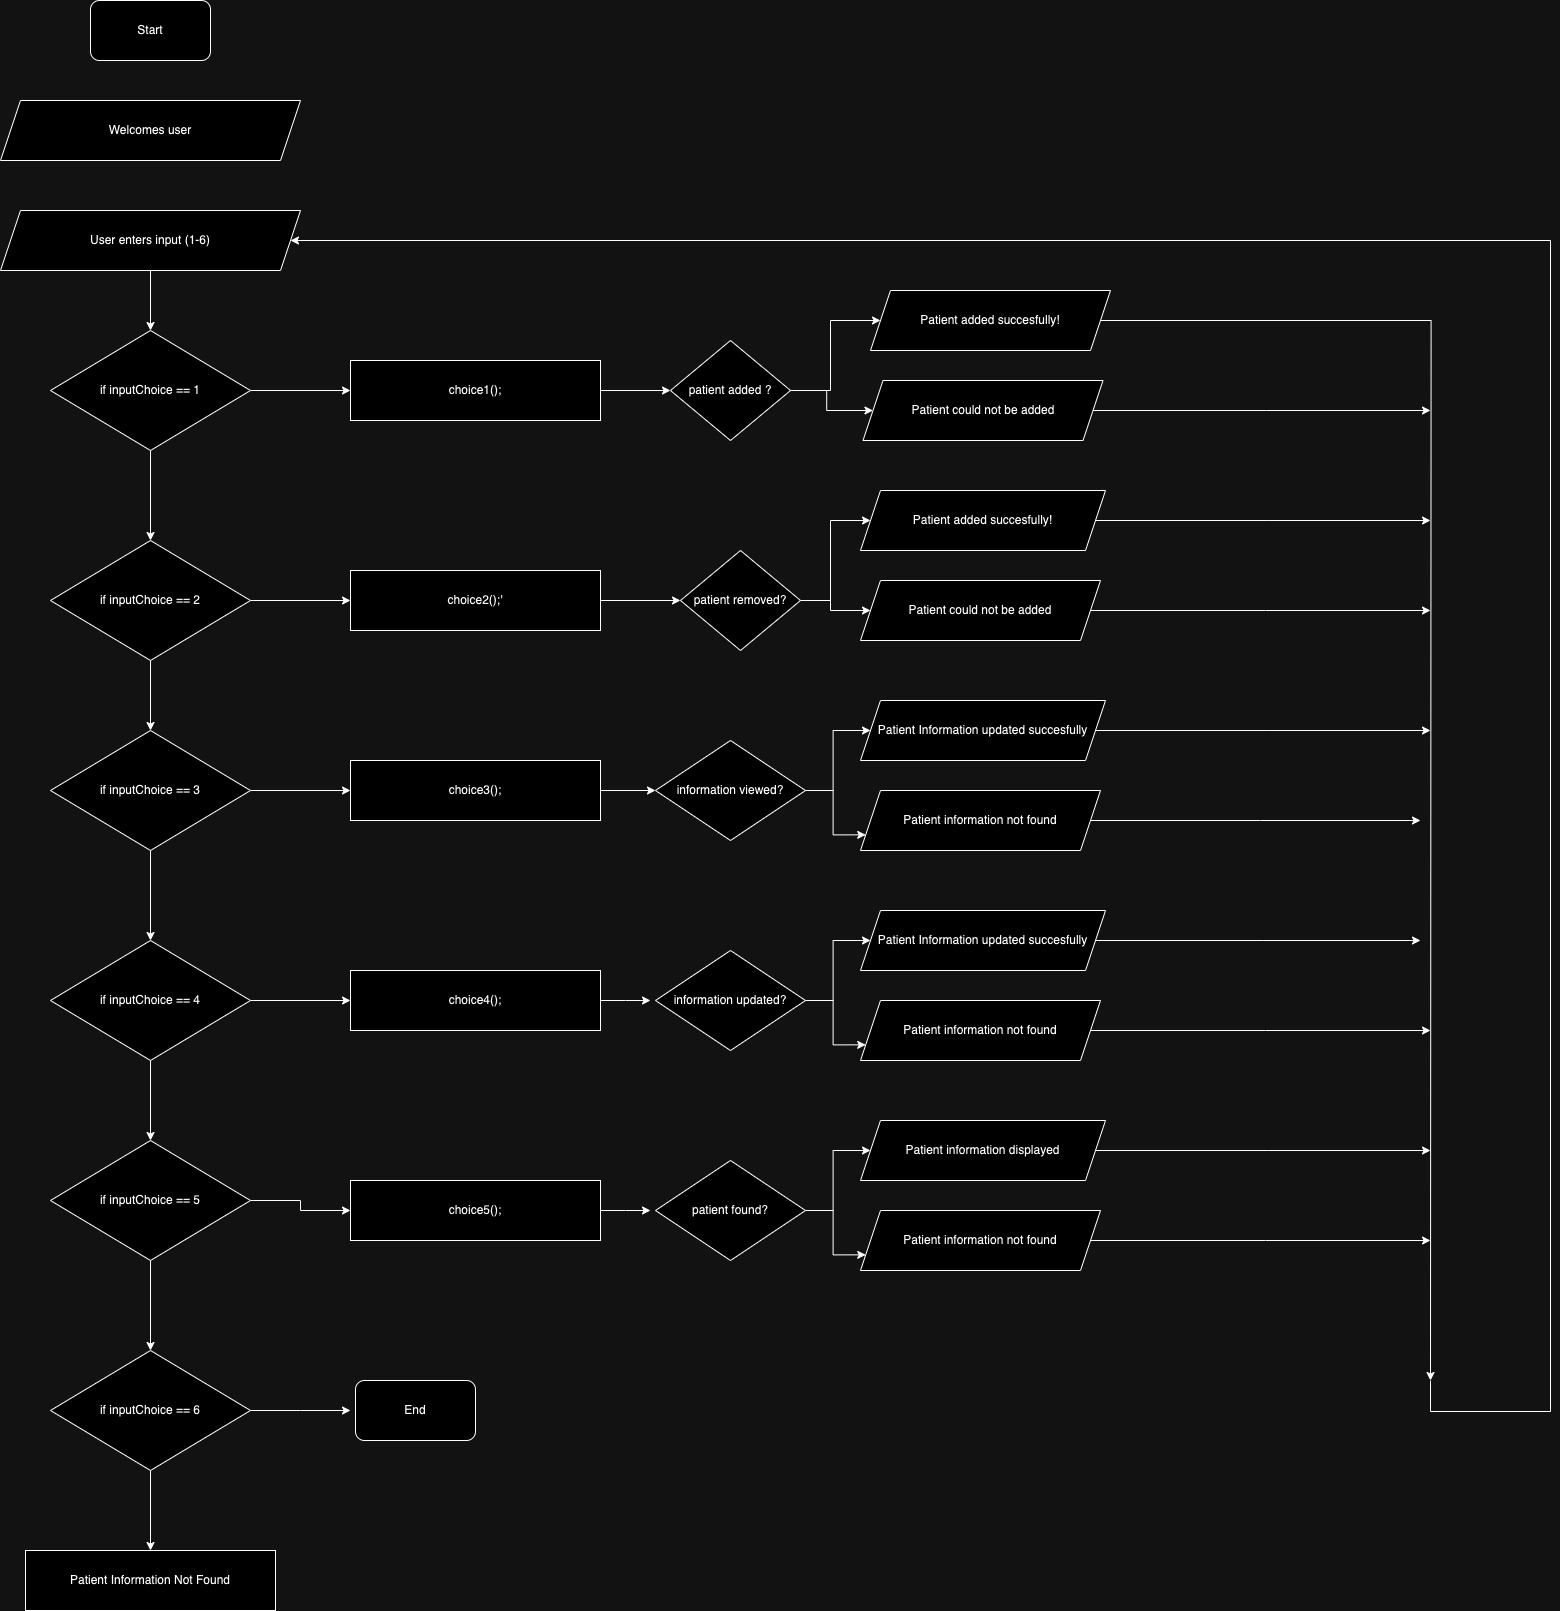

The diagram above was exported from draw.io. Its source (the exported page's mxGraphModel, read from the mxfile embedded in the PNG):
<mxGraphModel dx="2838" dy="1652" grid="1" gridSize="10" guides="1" tooltips="1" connect="1" arrows="1" fold="1" page="1" pageScale="1" pageWidth="850" pageHeight="1100" math="0" shadow="0">
  <root>
    <mxCell id="0" />
    <mxCell id="1" parent="0" />
    <mxCell id="cLC8UWuyyOvzgT_HziqT-1" value="Start" style="rounded=1;whiteSpace=wrap;html=1;" vertex="1" parent="1">
      <mxGeometry x="100" y="20" width="120" height="60" as="geometry" />
    </mxCell>
    <mxCell id="cLC8UWuyyOvzgT_HziqT-2" value="Welcomes user" style="shape=parallelogram;perimeter=parallelogramPerimeter;whiteSpace=wrap;html=1;fixedSize=1;" vertex="1" parent="1">
      <mxGeometry x="10" y="120" width="300" height="60" as="geometry" />
    </mxCell>
    <mxCell id="cLC8UWuyyOvzgT_HziqT-13" style="edgeStyle=orthogonalEdgeStyle;rounded=0;orthogonalLoop=1;jettySize=auto;html=1;" edge="1" parent="1" source="cLC8UWuyyOvzgT_HziqT-4" target="cLC8UWuyyOvzgT_HziqT-5">
      <mxGeometry relative="1" as="geometry" />
    </mxCell>
    <mxCell id="cLC8UWuyyOvzgT_HziqT-4" value="User enters input (1-6)" style="shape=parallelogram;perimeter=parallelogramPerimeter;whiteSpace=wrap;html=1;fixedSize=1;" vertex="1" parent="1">
      <mxGeometry x="10" y="230" width="300" height="60" as="geometry" />
    </mxCell>
    <mxCell id="cLC8UWuyyOvzgT_HziqT-14" style="edgeStyle=orthogonalEdgeStyle;rounded=0;orthogonalLoop=1;jettySize=auto;html=1;entryX=0;entryY=0.5;entryDx=0;entryDy=0;" edge="1" parent="1" source="cLC8UWuyyOvzgT_HziqT-5" target="cLC8UWuyyOvzgT_HziqT-9">
      <mxGeometry relative="1" as="geometry" />
    </mxCell>
    <mxCell id="cLC8UWuyyOvzgT_HziqT-18" style="edgeStyle=orthogonalEdgeStyle;rounded=0;orthogonalLoop=1;jettySize=auto;html=1;" edge="1" parent="1" source="cLC8UWuyyOvzgT_HziqT-5" target="cLC8UWuyyOvzgT_HziqT-6">
      <mxGeometry relative="1" as="geometry" />
    </mxCell>
    <mxCell id="cLC8UWuyyOvzgT_HziqT-5" value="if inputChoice == 1" style="rhombus;whiteSpace=wrap;html=1;" vertex="1" parent="1">
      <mxGeometry x="60" y="350" width="200" height="120" as="geometry" />
    </mxCell>
    <mxCell id="cLC8UWuyyOvzgT_HziqT-15" style="edgeStyle=orthogonalEdgeStyle;rounded=0;orthogonalLoop=1;jettySize=auto;html=1;" edge="1" parent="1" source="cLC8UWuyyOvzgT_HziqT-6" target="cLC8UWuyyOvzgT_HziqT-10">
      <mxGeometry relative="1" as="geometry" />
    </mxCell>
    <mxCell id="cLC8UWuyyOvzgT_HziqT-19" style="edgeStyle=orthogonalEdgeStyle;rounded=0;orthogonalLoop=1;jettySize=auto;html=1;entryX=0.5;entryY=0;entryDx=0;entryDy=0;" edge="1" parent="1" source="cLC8UWuyyOvzgT_HziqT-6" target="cLC8UWuyyOvzgT_HziqT-7">
      <mxGeometry relative="1" as="geometry" />
    </mxCell>
    <mxCell id="cLC8UWuyyOvzgT_HziqT-6" value="if inputChoice == 2" style="rhombus;whiteSpace=wrap;html=1;" vertex="1" parent="1">
      <mxGeometry x="60" y="560" width="200" height="120" as="geometry" />
    </mxCell>
    <mxCell id="cLC8UWuyyOvzgT_HziqT-16" style="edgeStyle=orthogonalEdgeStyle;rounded=0;orthogonalLoop=1;jettySize=auto;html=1;entryX=0;entryY=0.5;entryDx=0;entryDy=0;" edge="1" parent="1" source="cLC8UWuyyOvzgT_HziqT-7" target="cLC8UWuyyOvzgT_HziqT-11">
      <mxGeometry relative="1" as="geometry" />
    </mxCell>
    <mxCell id="cLC8UWuyyOvzgT_HziqT-20" style="edgeStyle=orthogonalEdgeStyle;rounded=0;orthogonalLoop=1;jettySize=auto;html=1;" edge="1" parent="1" source="cLC8UWuyyOvzgT_HziqT-7" target="cLC8UWuyyOvzgT_HziqT-8">
      <mxGeometry relative="1" as="geometry" />
    </mxCell>
    <mxCell id="cLC8UWuyyOvzgT_HziqT-7" value="if inputChoice == 3" style="rhombus;whiteSpace=wrap;html=1;" vertex="1" parent="1">
      <mxGeometry x="60" y="750" width="200" height="120" as="geometry" />
    </mxCell>
    <mxCell id="cLC8UWuyyOvzgT_HziqT-23" style="edgeStyle=orthogonalEdgeStyle;rounded=0;orthogonalLoop=1;jettySize=auto;html=1;entryX=0;entryY=0.5;entryDx=0;entryDy=0;" edge="1" parent="1" source="cLC8UWuyyOvzgT_HziqT-8" target="cLC8UWuyyOvzgT_HziqT-12">
      <mxGeometry relative="1" as="geometry" />
    </mxCell>
    <mxCell id="cLC8UWuyyOvzgT_HziqT-63" style="edgeStyle=orthogonalEdgeStyle;rounded=0;orthogonalLoop=1;jettySize=auto;html=1;entryX=0.5;entryY=0;entryDx=0;entryDy=0;" edge="1" parent="1" source="cLC8UWuyyOvzgT_HziqT-8" target="cLC8UWuyyOvzgT_HziqT-52">
      <mxGeometry relative="1" as="geometry" />
    </mxCell>
    <mxCell id="cLC8UWuyyOvzgT_HziqT-8" value="if inputChoice == 4" style="rhombus;whiteSpace=wrap;html=1;" vertex="1" parent="1">
      <mxGeometry x="60" y="960" width="200" height="120" as="geometry" />
    </mxCell>
    <mxCell id="cLC8UWuyyOvzgT_HziqT-40" style="edgeStyle=orthogonalEdgeStyle;rounded=0;orthogonalLoop=1;jettySize=auto;html=1;entryX=0;entryY=0.5;entryDx=0;entryDy=0;" edge="1" parent="1" source="cLC8UWuyyOvzgT_HziqT-9" target="cLC8UWuyyOvzgT_HziqT-36">
      <mxGeometry relative="1" as="geometry" />
    </mxCell>
    <mxCell id="cLC8UWuyyOvzgT_HziqT-9" value="choice1();" style="rounded=0;whiteSpace=wrap;html=1;" vertex="1" parent="1">
      <mxGeometry x="360" y="380" width="250" height="60" as="geometry" />
    </mxCell>
    <mxCell id="cLC8UWuyyOvzgT_HziqT-41" style="edgeStyle=orthogonalEdgeStyle;rounded=0;orthogonalLoop=1;jettySize=auto;html=1;entryX=0;entryY=0.5;entryDx=0;entryDy=0;" edge="1" parent="1" source="cLC8UWuyyOvzgT_HziqT-10" target="cLC8UWuyyOvzgT_HziqT-37">
      <mxGeometry relative="1" as="geometry" />
    </mxCell>
    <mxCell id="cLC8UWuyyOvzgT_HziqT-10" value="choice2();'" style="rounded=0;whiteSpace=wrap;html=1;" vertex="1" parent="1">
      <mxGeometry x="360" y="590" width="250" height="60" as="geometry" />
    </mxCell>
    <mxCell id="cLC8UWuyyOvzgT_HziqT-42" style="edgeStyle=orthogonalEdgeStyle;rounded=0;orthogonalLoop=1;jettySize=auto;html=1;entryX=0;entryY=0.5;entryDx=0;entryDy=0;" edge="1" parent="1" source="cLC8UWuyyOvzgT_HziqT-11" target="cLC8UWuyyOvzgT_HziqT-38">
      <mxGeometry relative="1" as="geometry" />
    </mxCell>
    <mxCell id="cLC8UWuyyOvzgT_HziqT-11" value="choice3();" style="rounded=0;whiteSpace=wrap;html=1;" vertex="1" parent="1">
      <mxGeometry x="360" y="780" width="250" height="60" as="geometry" />
    </mxCell>
    <mxCell id="cLC8UWuyyOvzgT_HziqT-43" style="edgeStyle=orthogonalEdgeStyle;rounded=0;orthogonalLoop=1;jettySize=auto;html=1;" edge="1" parent="1" source="cLC8UWuyyOvzgT_HziqT-12">
      <mxGeometry relative="1" as="geometry">
        <mxPoint x="660" y="1020" as="targetPoint" />
      </mxGeometry>
    </mxCell>
    <mxCell id="cLC8UWuyyOvzgT_HziqT-12" value="choice4();" style="rounded=0;whiteSpace=wrap;html=1;" vertex="1" parent="1">
      <mxGeometry x="360" y="990" width="250" height="60" as="geometry" />
    </mxCell>
    <mxCell id="cLC8UWuyyOvzgT_HziqT-76" style="edgeStyle=orthogonalEdgeStyle;rounded=0;orthogonalLoop=1;jettySize=auto;html=1;" edge="1" parent="1" source="cLC8UWuyyOvzgT_HziqT-27">
      <mxGeometry relative="1" as="geometry">
        <mxPoint x="1430" y="960" as="targetPoint" />
      </mxGeometry>
    </mxCell>
    <mxCell id="cLC8UWuyyOvzgT_HziqT-27" value="Patient Information updated succesfully" style="shape=parallelogram;perimeter=parallelogramPerimeter;whiteSpace=wrap;html=1;fixedSize=1;" vertex="1" parent="1">
      <mxGeometry x="870" y="930" width="245" height="60" as="geometry" />
    </mxCell>
    <mxCell id="cLC8UWuyyOvzgT_HziqT-77" style="edgeStyle=orthogonalEdgeStyle;rounded=0;orthogonalLoop=1;jettySize=auto;html=1;" edge="1" parent="1" source="cLC8UWuyyOvzgT_HziqT-28">
      <mxGeometry relative="1" as="geometry">
        <mxPoint x="1440" y="1050" as="targetPoint" />
      </mxGeometry>
    </mxCell>
    <mxCell id="cLC8UWuyyOvzgT_HziqT-28" value="Patient information not found" style="shape=parallelogram;perimeter=parallelogramPerimeter;whiteSpace=wrap;html=1;fixedSize=1;" vertex="1" parent="1">
      <mxGeometry x="870" y="1020" width="240" height="60" as="geometry" />
    </mxCell>
    <mxCell id="cLC8UWuyyOvzgT_HziqT-74" style="edgeStyle=orthogonalEdgeStyle;rounded=0;orthogonalLoop=1;jettySize=auto;html=1;" edge="1" parent="1" source="cLC8UWuyyOvzgT_HziqT-30">
      <mxGeometry relative="1" as="geometry">
        <mxPoint x="1440" y="750" as="targetPoint" />
      </mxGeometry>
    </mxCell>
    <mxCell id="cLC8UWuyyOvzgT_HziqT-30" value="Patient Information updated succesfully" style="shape=parallelogram;perimeter=parallelogramPerimeter;whiteSpace=wrap;html=1;fixedSize=1;" vertex="1" parent="1">
      <mxGeometry x="870" y="720" width="245" height="60" as="geometry" />
    </mxCell>
    <mxCell id="cLC8UWuyyOvzgT_HziqT-75" style="edgeStyle=orthogonalEdgeStyle;rounded=0;orthogonalLoop=1;jettySize=auto;html=1;" edge="1" parent="1" source="cLC8UWuyyOvzgT_HziqT-31">
      <mxGeometry relative="1" as="geometry">
        <mxPoint x="1430" y="840" as="targetPoint" />
      </mxGeometry>
    </mxCell>
    <mxCell id="cLC8UWuyyOvzgT_HziqT-31" value="Patient information not found" style="shape=parallelogram;perimeter=parallelogramPerimeter;whiteSpace=wrap;html=1;fixedSize=1;" vertex="1" parent="1">
      <mxGeometry x="870" y="810" width="240" height="60" as="geometry" />
    </mxCell>
    <mxCell id="cLC8UWuyyOvzgT_HziqT-72" style="edgeStyle=orthogonalEdgeStyle;rounded=0;orthogonalLoop=1;jettySize=auto;html=1;" edge="1" parent="1" source="cLC8UWuyyOvzgT_HziqT-32">
      <mxGeometry relative="1" as="geometry">
        <mxPoint x="1440" y="540" as="targetPoint" />
      </mxGeometry>
    </mxCell>
    <mxCell id="cLC8UWuyyOvzgT_HziqT-32" value="Patient added succesfully!" style="shape=parallelogram;perimeter=parallelogramPerimeter;whiteSpace=wrap;html=1;fixedSize=1;" vertex="1" parent="1">
      <mxGeometry x="870" y="510" width="245" height="60" as="geometry" />
    </mxCell>
    <mxCell id="cLC8UWuyyOvzgT_HziqT-73" style="edgeStyle=orthogonalEdgeStyle;rounded=0;orthogonalLoop=1;jettySize=auto;html=1;" edge="1" parent="1" source="cLC8UWuyyOvzgT_HziqT-33">
      <mxGeometry relative="1" as="geometry">
        <mxPoint x="1440" y="630" as="targetPoint" />
      </mxGeometry>
    </mxCell>
    <mxCell id="cLC8UWuyyOvzgT_HziqT-33" value="Patient could not be added" style="shape=parallelogram;perimeter=parallelogramPerimeter;whiteSpace=wrap;html=1;fixedSize=1;" vertex="1" parent="1">
      <mxGeometry x="870" y="600" width="240" height="60" as="geometry" />
    </mxCell>
    <mxCell id="cLC8UWuyyOvzgT_HziqT-69" style="edgeStyle=orthogonalEdgeStyle;rounded=0;orthogonalLoop=1;jettySize=auto;html=1;entryX=0.5;entryY=0;entryDx=0;entryDy=0;" edge="1" parent="1" source="cLC8UWuyyOvzgT_HziqT-34">
      <mxGeometry relative="1" as="geometry">
        <mxPoint x="1440" y="1400" as="targetPoint" />
      </mxGeometry>
    </mxCell>
    <mxCell id="cLC8UWuyyOvzgT_HziqT-34" value="Patient added succesfully!" style="shape=parallelogram;perimeter=parallelogramPerimeter;whiteSpace=wrap;html=1;fixedSize=1;" vertex="1" parent="1">
      <mxGeometry x="880" y="310" width="240" height="60" as="geometry" />
    </mxCell>
    <mxCell id="cLC8UWuyyOvzgT_HziqT-71" style="edgeStyle=orthogonalEdgeStyle;rounded=0;orthogonalLoop=1;jettySize=auto;html=1;" edge="1" parent="1" source="cLC8UWuyyOvzgT_HziqT-35">
      <mxGeometry relative="1" as="geometry">
        <mxPoint x="1440" y="430" as="targetPoint" />
      </mxGeometry>
    </mxCell>
    <mxCell id="cLC8UWuyyOvzgT_HziqT-35" value="Patient could not be added" style="shape=parallelogram;perimeter=parallelogramPerimeter;whiteSpace=wrap;html=1;fixedSize=1;" vertex="1" parent="1">
      <mxGeometry x="872.5" y="400" width="240" height="60" as="geometry" />
    </mxCell>
    <mxCell id="cLC8UWuyyOvzgT_HziqT-44" style="edgeStyle=orthogonalEdgeStyle;rounded=0;orthogonalLoop=1;jettySize=auto;html=1;" edge="1" parent="1" source="cLC8UWuyyOvzgT_HziqT-36" target="cLC8UWuyyOvzgT_HziqT-34">
      <mxGeometry relative="1" as="geometry" />
    </mxCell>
    <mxCell id="cLC8UWuyyOvzgT_HziqT-48" style="edgeStyle=orthogonalEdgeStyle;rounded=0;orthogonalLoop=1;jettySize=auto;html=1;" edge="1" parent="1" source="cLC8UWuyyOvzgT_HziqT-36" target="cLC8UWuyyOvzgT_HziqT-35">
      <mxGeometry relative="1" as="geometry" />
    </mxCell>
    <mxCell id="cLC8UWuyyOvzgT_HziqT-36" value="patient added ?" style="rhombus;whiteSpace=wrap;html=1;" vertex="1" parent="1">
      <mxGeometry x="680" y="360" width="120" height="100" as="geometry" />
    </mxCell>
    <mxCell id="cLC8UWuyyOvzgT_HziqT-45" style="edgeStyle=orthogonalEdgeStyle;rounded=0;orthogonalLoop=1;jettySize=auto;html=1;entryX=0;entryY=0.5;entryDx=0;entryDy=0;" edge="1" parent="1" source="cLC8UWuyyOvzgT_HziqT-37" target="cLC8UWuyyOvzgT_HziqT-32">
      <mxGeometry relative="1" as="geometry" />
    </mxCell>
    <mxCell id="cLC8UWuyyOvzgT_HziqT-49" style="edgeStyle=orthogonalEdgeStyle;rounded=0;orthogonalLoop=1;jettySize=auto;html=1;entryX=0;entryY=0.5;entryDx=0;entryDy=0;" edge="1" parent="1" source="cLC8UWuyyOvzgT_HziqT-37" target="cLC8UWuyyOvzgT_HziqT-33">
      <mxGeometry relative="1" as="geometry" />
    </mxCell>
    <mxCell id="cLC8UWuyyOvzgT_HziqT-37" value="patient removed?" style="rhombus;whiteSpace=wrap;html=1;" vertex="1" parent="1">
      <mxGeometry x="690" y="570" width="120" height="100" as="geometry" />
    </mxCell>
    <mxCell id="cLC8UWuyyOvzgT_HziqT-46" style="edgeStyle=orthogonalEdgeStyle;rounded=0;orthogonalLoop=1;jettySize=auto;html=1;" edge="1" parent="1" source="cLC8UWuyyOvzgT_HziqT-38" target="cLC8UWuyyOvzgT_HziqT-30">
      <mxGeometry relative="1" as="geometry" />
    </mxCell>
    <mxCell id="cLC8UWuyyOvzgT_HziqT-50" style="edgeStyle=orthogonalEdgeStyle;rounded=0;orthogonalLoop=1;jettySize=auto;html=1;entryX=0;entryY=0.75;entryDx=0;entryDy=0;" edge="1" parent="1" source="cLC8UWuyyOvzgT_HziqT-38" target="cLC8UWuyyOvzgT_HziqT-31">
      <mxGeometry relative="1" as="geometry" />
    </mxCell>
    <mxCell id="cLC8UWuyyOvzgT_HziqT-38" value="information viewed?" style="rhombus;whiteSpace=wrap;html=1;" vertex="1" parent="1">
      <mxGeometry x="665" y="760" width="150" height="100" as="geometry" />
    </mxCell>
    <mxCell id="cLC8UWuyyOvzgT_HziqT-47" style="edgeStyle=orthogonalEdgeStyle;rounded=0;orthogonalLoop=1;jettySize=auto;html=1;entryX=0;entryY=0.5;entryDx=0;entryDy=0;" edge="1" parent="1" source="cLC8UWuyyOvzgT_HziqT-39" target="cLC8UWuyyOvzgT_HziqT-27">
      <mxGeometry relative="1" as="geometry" />
    </mxCell>
    <mxCell id="cLC8UWuyyOvzgT_HziqT-51" style="edgeStyle=orthogonalEdgeStyle;rounded=0;orthogonalLoop=1;jettySize=auto;html=1;entryX=0;entryY=0.75;entryDx=0;entryDy=0;" edge="1" parent="1" source="cLC8UWuyyOvzgT_HziqT-39" target="cLC8UWuyyOvzgT_HziqT-28">
      <mxGeometry relative="1" as="geometry" />
    </mxCell>
    <mxCell id="cLC8UWuyyOvzgT_HziqT-39" value="information updated?" style="rhombus;whiteSpace=wrap;html=1;" vertex="1" parent="1">
      <mxGeometry x="665" y="970" width="150" height="100" as="geometry" />
    </mxCell>
    <mxCell id="cLC8UWuyyOvzgT_HziqT-61" style="edgeStyle=orthogonalEdgeStyle;rounded=0;orthogonalLoop=1;jettySize=auto;html=1;entryX=0;entryY=0.5;entryDx=0;entryDy=0;" edge="1" parent="1" source="cLC8UWuyyOvzgT_HziqT-52" target="cLC8UWuyyOvzgT_HziqT-55">
      <mxGeometry relative="1" as="geometry">
        <mxPoint x="350" y="1230" as="targetPoint" />
      </mxGeometry>
    </mxCell>
    <mxCell id="cLC8UWuyyOvzgT_HziqT-64" style="edgeStyle=orthogonalEdgeStyle;rounded=0;orthogonalLoop=1;jettySize=auto;html=1;entryX=0.5;entryY=0;entryDx=0;entryDy=0;" edge="1" parent="1" source="cLC8UWuyyOvzgT_HziqT-52" target="cLC8UWuyyOvzgT_HziqT-53">
      <mxGeometry relative="1" as="geometry" />
    </mxCell>
    <mxCell id="cLC8UWuyyOvzgT_HziqT-52" value="if inputChoice == 5" style="rhombus;whiteSpace=wrap;html=1;" vertex="1" parent="1">
      <mxGeometry x="60" y="1160" width="200" height="120" as="geometry" />
    </mxCell>
    <mxCell id="cLC8UWuyyOvzgT_HziqT-66" style="edgeStyle=orthogonalEdgeStyle;rounded=0;orthogonalLoop=1;jettySize=auto;html=1;entryX=0.5;entryY=0;entryDx=0;entryDy=0;" edge="1" parent="1" source="cLC8UWuyyOvzgT_HziqT-53" target="cLC8UWuyyOvzgT_HziqT-65">
      <mxGeometry relative="1" as="geometry" />
    </mxCell>
    <mxCell id="cLC8UWuyyOvzgT_HziqT-67" style="edgeStyle=orthogonalEdgeStyle;rounded=0;orthogonalLoop=1;jettySize=auto;html=1;entryX=1;entryY=0.5;entryDx=0;entryDy=0;" edge="1" parent="1" target="cLC8UWuyyOvzgT_HziqT-4">
      <mxGeometry relative="1" as="geometry">
        <mxPoint x="1380" y="1430" as="targetPoint" />
        <mxPoint x="1440" y="1400" as="sourcePoint" />
        <Array as="points">
          <mxPoint x="1440" y="1431" />
          <mxPoint x="1560" y="1431" />
          <mxPoint x="1560" y="260" />
        </Array>
      </mxGeometry>
    </mxCell>
    <mxCell id="cLC8UWuyyOvzgT_HziqT-81" style="edgeStyle=orthogonalEdgeStyle;rounded=0;orthogonalLoop=1;jettySize=auto;html=1;" edge="1" parent="1" source="cLC8UWuyyOvzgT_HziqT-53">
      <mxGeometry relative="1" as="geometry">
        <mxPoint x="360" y="1430" as="targetPoint" />
      </mxGeometry>
    </mxCell>
    <mxCell id="cLC8UWuyyOvzgT_HziqT-53" value="if inputChoice == 6" style="rhombus;whiteSpace=wrap;html=1;" vertex="1" parent="1">
      <mxGeometry x="60" y="1370" width="200" height="120" as="geometry" />
    </mxCell>
    <mxCell id="cLC8UWuyyOvzgT_HziqT-54" style="edgeStyle=orthogonalEdgeStyle;rounded=0;orthogonalLoop=1;jettySize=auto;html=1;" edge="1" parent="1" source="cLC8UWuyyOvzgT_HziqT-55">
      <mxGeometry relative="1" as="geometry">
        <mxPoint x="660" y="1230" as="targetPoint" />
      </mxGeometry>
    </mxCell>
    <mxCell id="cLC8UWuyyOvzgT_HziqT-55" value="choice5();" style="rounded=0;whiteSpace=wrap;html=1;" vertex="1" parent="1">
      <mxGeometry x="360" y="1200" width="250" height="60" as="geometry" />
    </mxCell>
    <mxCell id="cLC8UWuyyOvzgT_HziqT-78" style="edgeStyle=orthogonalEdgeStyle;rounded=0;orthogonalLoop=1;jettySize=auto;html=1;" edge="1" parent="1" source="cLC8UWuyyOvzgT_HziqT-56">
      <mxGeometry relative="1" as="geometry">
        <mxPoint x="1440" y="1170" as="targetPoint" />
      </mxGeometry>
    </mxCell>
    <mxCell id="cLC8UWuyyOvzgT_HziqT-56" value="Patient information displayed" style="shape=parallelogram;perimeter=parallelogramPerimeter;whiteSpace=wrap;html=1;fixedSize=1;" vertex="1" parent="1">
      <mxGeometry x="870" y="1140" width="245" height="60" as="geometry" />
    </mxCell>
    <mxCell id="cLC8UWuyyOvzgT_HziqT-79" style="edgeStyle=orthogonalEdgeStyle;rounded=0;orthogonalLoop=1;jettySize=auto;html=1;" edge="1" parent="1" source="cLC8UWuyyOvzgT_HziqT-57">
      <mxGeometry relative="1" as="geometry">
        <mxPoint x="1440" y="1260" as="targetPoint" />
      </mxGeometry>
    </mxCell>
    <mxCell id="cLC8UWuyyOvzgT_HziqT-57" value="Patient information not found" style="shape=parallelogram;perimeter=parallelogramPerimeter;whiteSpace=wrap;html=1;fixedSize=1;" vertex="1" parent="1">
      <mxGeometry x="870" y="1230" width="240" height="60" as="geometry" />
    </mxCell>
    <mxCell id="cLC8UWuyyOvzgT_HziqT-58" style="edgeStyle=orthogonalEdgeStyle;rounded=0;orthogonalLoop=1;jettySize=auto;html=1;entryX=0;entryY=0.5;entryDx=0;entryDy=0;" edge="1" parent="1" source="cLC8UWuyyOvzgT_HziqT-60" target="cLC8UWuyyOvzgT_HziqT-56">
      <mxGeometry relative="1" as="geometry" />
    </mxCell>
    <mxCell id="cLC8UWuyyOvzgT_HziqT-59" style="edgeStyle=orthogonalEdgeStyle;rounded=0;orthogonalLoop=1;jettySize=auto;html=1;entryX=0;entryY=0.75;entryDx=0;entryDy=0;" edge="1" parent="1" source="cLC8UWuyyOvzgT_HziqT-60" target="cLC8UWuyyOvzgT_HziqT-57">
      <mxGeometry relative="1" as="geometry" />
    </mxCell>
    <mxCell id="cLC8UWuyyOvzgT_HziqT-60" value="patient found?" style="rhombus;whiteSpace=wrap;html=1;" vertex="1" parent="1">
      <mxGeometry x="665" y="1180" width="150" height="100" as="geometry" />
    </mxCell>
    <mxCell id="cLC8UWuyyOvzgT_HziqT-65" value="Patient Information Not Found" style="rounded=0;whiteSpace=wrap;html=1;" vertex="1" parent="1">
      <mxGeometry x="35" y="1570" width="250" height="60" as="geometry" />
    </mxCell>
    <mxCell id="cLC8UWuyyOvzgT_HziqT-80" value="End" style="rounded=1;whiteSpace=wrap;html=1;" vertex="1" parent="1">
      <mxGeometry x="365" y="1400" width="120" height="60" as="geometry" />
    </mxCell>
  </root>
</mxGraphModel>